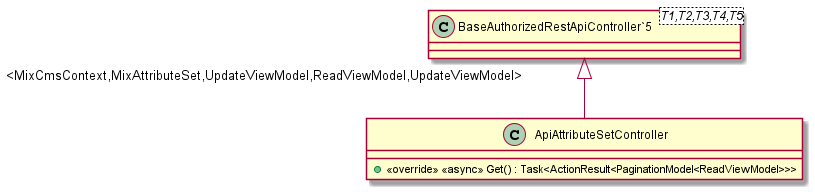

The diagram above was rendered by PlantUML. Its source (embedded in the PNG):
@startuml
class ApiAttributeSetController {
    + <<override>> <<async>> Get() : Task<ActionResult<PaginationModel<ReadViewModel>>>
}
class "BaseAuthorizedRestApiController`5"<T1,T2,T3,T4,T5> {
}
"BaseAuthorizedRestApiController`5" "<MixCmsContext,MixAttributeSet,UpdateViewModel,ReadViewModel,UpdateViewModel>" <|-- ApiAttributeSetController
@enduml